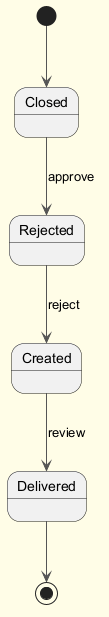

The diagram above was rendered by PlantUML. Its source (embedded in the PNG):
@startuml
skinparam backgroundColor #FFFDE7
skinparam classBackgroundColor #FFF9C4
skinparam classBorderColor #F57F17
skinparam ArrowColor #555555
[*] --> Closed
Closed --> Rejected : approve
Rejected --> Created : reject
Created --> Delivered : review
Delivered --> [*]
@enduml